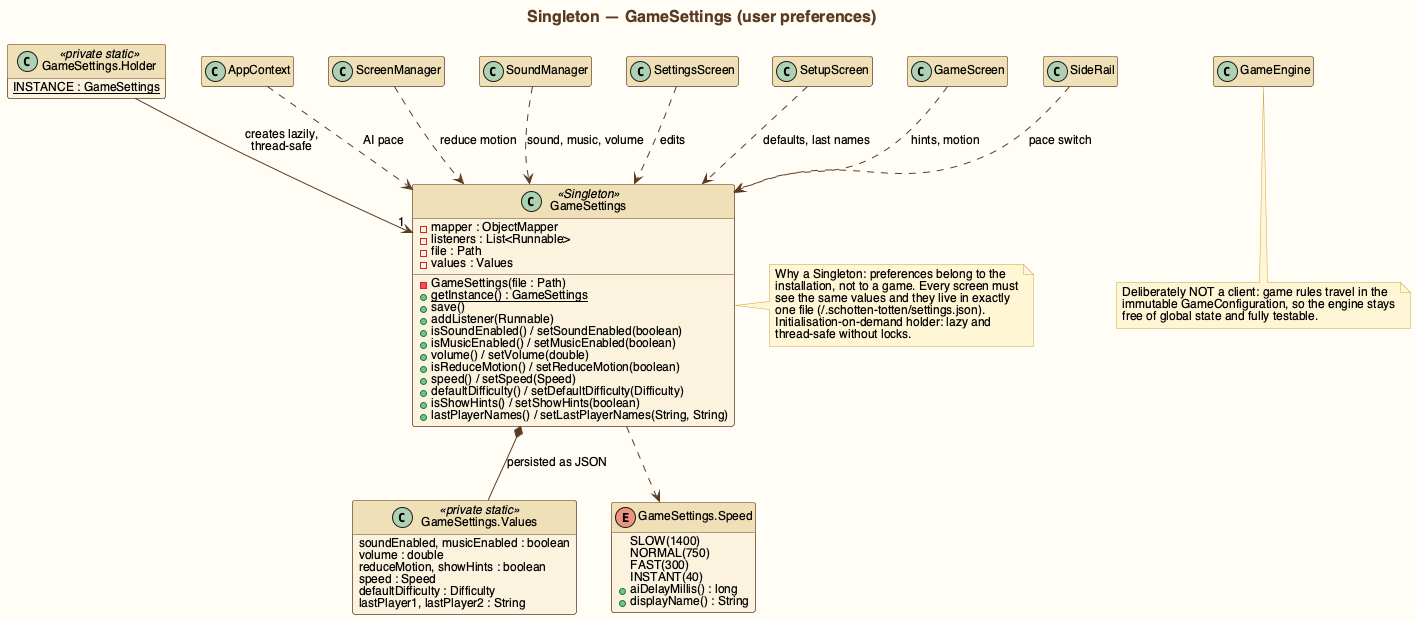

The diagram above was rendered by PlantUML. Its source (embedded in the PNG):
@startuml singleton-gamesettings
!include style.iuml
title Singleton — GameSettings (user preferences)

class GameSettings <<Singleton>> {
  - mapper : ObjectMapper
  - listeners : List<Runnable>
  - file : Path
  - values : Values
  - GameSettings(file : Path)
  + {static} getInstance() : GameSettings
  + save()
  + addListener(Runnable)
  + isSoundEnabled() / setSoundEnabled(boolean)
  + isMusicEnabled() / setMusicEnabled(boolean)
  + volume() / setVolume(double)
  + isReduceMotion() / setReduceMotion(boolean)
  + speed() / setSpeed(Speed)
  + defaultDifficulty() / setDefaultDifficulty(Difficulty)
  + isShowHints() / setShowHints(boolean)
  + lastPlayerNames() / setLastPlayerNames(String, String)
}

class "GameSettings.Holder" as Holder <<private static>> {
  {static} INSTANCE : GameSettings
}

class "GameSettings.Values" as Values <<private static>> {
  soundEnabled, musicEnabled : boolean
  volume : double
  reduceMotion, showHints : boolean
  speed : Speed
  defaultDifficulty : Difficulty
  lastPlayer1, lastPlayer2 : String
}

enum "GameSettings.Speed" as Speed {
  SLOW(1400)
  NORMAL(750)
  FAST(300)
  INSTANT(40)
  + aiDelayMillis() : long
  + displayName() : String
}

Holder --> "1" GameSettings : creates lazily,\nthread-safe
GameSettings *-- Values : persisted as JSON
GameSettings ..> Speed

class AppContext
class ScreenManager
class SoundManager
class SettingsScreen
class SetupScreen
class GameScreen
class SideRail
class GameEngine

AppContext ..> GameSettings : AI pace
ScreenManager ..> GameSettings : reduce motion
SoundManager ..> GameSettings : sound, music, volume
SettingsScreen ..> GameSettings : edits
SetupScreen ..> GameSettings : defaults, last names
GameScreen ..> GameSettings : hints, motion
SideRail ..> GameSettings : pace switch

note right of GameSettings
  Why a Singleton: preferences belong to the
  installation, not to a game. Every screen must
  see the same values and they live in exactly
  one file (~/.schotten-totten/settings.json).
  Initialisation-on-demand holder: lazy and
  thread-safe without locks.
end note

note bottom of GameEngine
  Deliberately NOT a client: game rules travel in the
  immutable GameConfiguration, so the engine stays
  free of global state and fully testable.
end note
@enduml